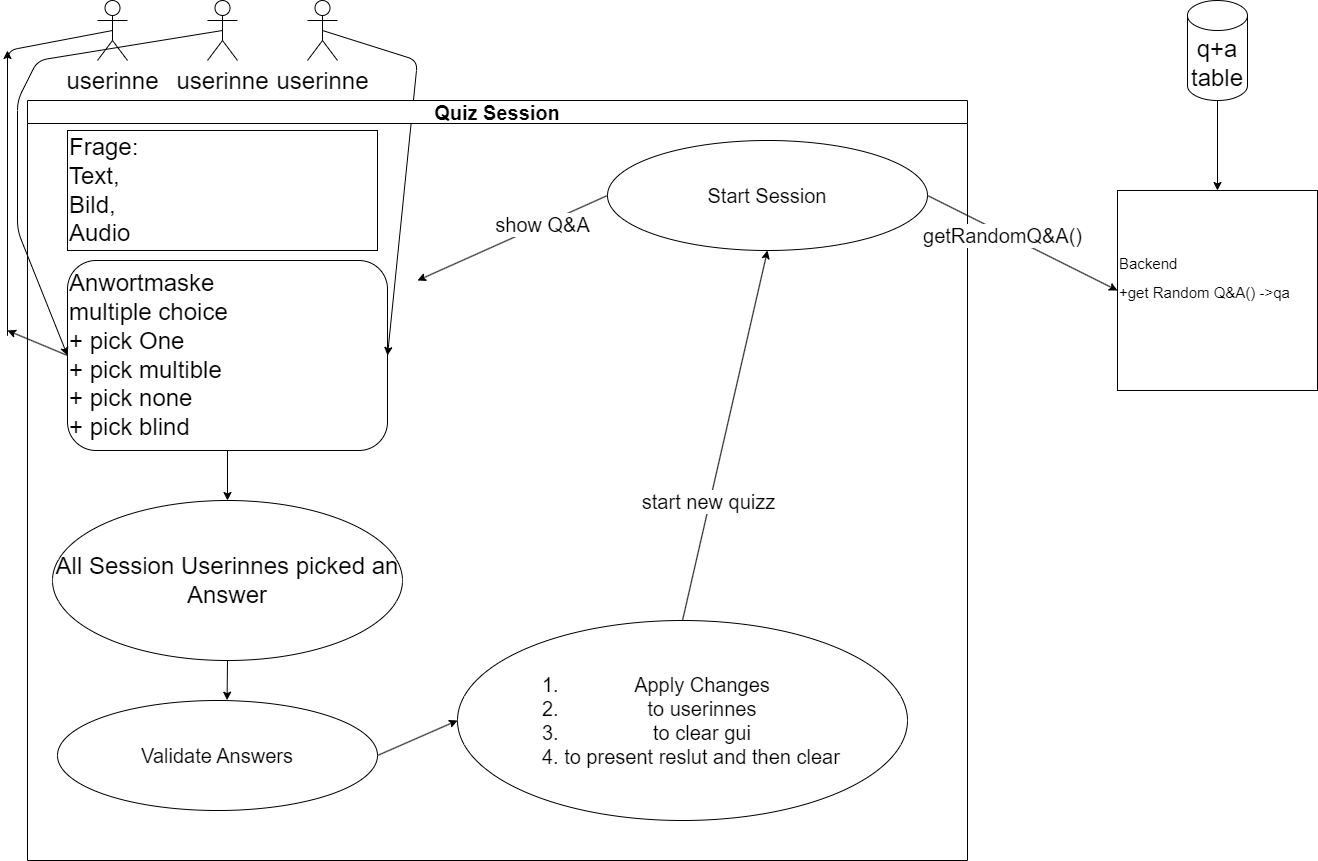

The diagram above was exported from draw.io. Its source (the exported page's mxGraphModel, read from the mxfile embedded in the PNG):
<mxGraphModel dx="1781" dy="1519" grid="1" gridSize="10" guides="1" tooltips="1" connect="1" arrows="1" fold="1" page="1" pageScale="1" pageWidth="1600" pageHeight="900" math="0" shadow="0">
  <root>
    <mxCell id="0" />
    <mxCell id="1" parent="0" />
    <mxCell id="2" value="&lt;font style=&quot;font-size: 24px;&quot;&gt;Frage:&lt;br&gt;Text, &lt;br&gt;Bild, &lt;br&gt;&lt;/font&gt;&lt;div style=&quot;font-size: 24px;&quot;&gt;&lt;span style=&quot;background-color: initial;&quot;&gt;&lt;font style=&quot;font-size: 24px;&quot;&gt;Audio&amp;nbsp;&lt;/font&gt;&lt;/span&gt;&lt;/div&gt;" style="rounded=0;whiteSpace=wrap;html=1;align=left;" vertex="1" parent="1">
      <mxGeometry x="90" y="150" width="310" height="120" as="geometry" />
    </mxCell>
    <mxCell id="9" style="edgeStyle=none;html=1;exitX=0;exitY=0.5;exitDx=0;exitDy=0;fontSize=24;" edge="1" parent="1" source="3">
      <mxGeometry relative="1" as="geometry">
        <mxPoint x="30" y="350" as="targetPoint" />
      </mxGeometry>
    </mxCell>
    <mxCell id="3" value="&lt;font style=&quot;font-size: 24px;&quot;&gt;Anwortmaske&lt;br&gt;multiple choice&lt;br&gt;+ pick One&lt;br&gt;+ pick multible&lt;br&gt;+ pick none&lt;br&gt;+ pick blind&lt;/font&gt;" style="rounded=1;whiteSpace=wrap;html=1;align=left;" vertex="1" parent="1">
      <mxGeometry x="90" y="280" width="320" height="190" as="geometry" />
    </mxCell>
    <mxCell id="8" style="edgeStyle=none;html=1;exitX=0.5;exitY=0.5;exitDx=0;exitDy=0;exitPerimeter=0;fontSize=24;" edge="1" parent="1" source="4">
      <mxGeometry relative="1" as="geometry">
        <mxPoint x="30" y="70" as="targetPoint" />
        <Array as="points">
          <mxPoint x="30" y="70" />
          <mxPoint x="30" y="360" />
        </Array>
      </mxGeometry>
    </mxCell>
    <mxCell id="4" value="userinne" style="shape=umlActor;verticalLabelPosition=bottom;verticalAlign=top;html=1;outlineConnect=0;fontSize=24;" vertex="1" parent="1">
      <mxGeometry x="120" y="20" width="30" height="60" as="geometry" />
    </mxCell>
    <mxCell id="10" style="edgeStyle=none;html=1;exitX=0.5;exitY=0.5;exitDx=0;exitDy=0;exitPerimeter=0;fontSize=24;entryX=0;entryY=0.5;entryDx=0;entryDy=0;" edge="1" parent="1" source="5" target="3">
      <mxGeometry relative="1" as="geometry">
        <mxPoint x="30" y="130" as="targetPoint" />
        <Array as="points">
          <mxPoint x="60" y="80" />
          <mxPoint x="40" y="120" />
          <mxPoint x="40" y="250" />
        </Array>
      </mxGeometry>
    </mxCell>
    <mxCell id="5" value="userinne" style="shape=umlActor;verticalLabelPosition=bottom;verticalAlign=top;html=1;outlineConnect=0;fontSize=24;" vertex="1" parent="1">
      <mxGeometry x="230" y="20" width="30" height="60" as="geometry" />
    </mxCell>
    <mxCell id="12" style="edgeStyle=none;html=1;exitX=0.5;exitY=0.5;exitDx=0;exitDy=0;exitPerimeter=0;entryX=1;entryY=0.5;entryDx=0;entryDy=0;fontSize=24;" edge="1" parent="1" source="6" target="3">
      <mxGeometry relative="1" as="geometry">
        <Array as="points">
          <mxPoint x="440" y="80" />
        </Array>
      </mxGeometry>
    </mxCell>
    <mxCell id="6" value="userinne" style="shape=umlActor;verticalLabelPosition=bottom;verticalAlign=top;html=1;outlineConnect=0;fontSize=24;" vertex="1" parent="1">
      <mxGeometry x="330" y="20" width="30" height="60" as="geometry" />
    </mxCell>
    <mxCell id="25" style="edgeStyle=none;html=1;exitX=0.5;exitY=1;exitDx=0;exitDy=0;entryX=0.53;entryY=-0.003;entryDx=0;entryDy=0;entryPerimeter=0;fontSize=20;" edge="1" parent="1" source="13" target="24">
      <mxGeometry relative="1" as="geometry" />
    </mxCell>
    <mxCell id="13" value="All Session Userinnes picked an Answer" style="ellipse;whiteSpace=wrap;html=1;fontSize=24;" vertex="1" parent="1">
      <mxGeometry x="75" y="520" width="350" height="160" as="geometry" />
    </mxCell>
    <mxCell id="14" value="" style="endArrow=classic;html=1;fontSize=24;exitX=0.5;exitY=1;exitDx=0;exitDy=0;entryX=0.5;entryY=0;entryDx=0;entryDy=0;" edge="1" parent="1" source="3" target="13">
      <mxGeometry width="50" height="50" relative="1" as="geometry">
        <mxPoint x="360" y="320" as="sourcePoint" />
        <mxPoint x="410" y="270" as="targetPoint" />
      </mxGeometry>
    </mxCell>
    <mxCell id="20" style="edgeStyle=none;html=1;exitX=0.5;exitY=1;exitDx=0;exitDy=0;exitPerimeter=0;fontSize=15;" edge="1" parent="1" source="17" target="19">
      <mxGeometry relative="1" as="geometry" />
    </mxCell>
    <mxCell id="17" value="q+a table" style="shape=cylinder3;whiteSpace=wrap;html=1;boundedLbl=1;backgroundOutline=1;size=15;fontSize=24;" vertex="1" parent="1">
      <mxGeometry x="1210" y="20" width="60" height="100" as="geometry" />
    </mxCell>
    <mxCell id="19" value="&lt;font style=&quot;font-size: 15px;&quot;&gt;Backend&lt;br style=&quot;&quot;&gt;+get Random Q&amp;amp;A() -&amp;gt;qa&lt;br&gt;&lt;br&gt;&lt;/font&gt;" style="whiteSpace=wrap;html=1;aspect=fixed;fontSize=24;align=left;" vertex="1" parent="1">
      <mxGeometry x="1140" y="210" width="200" height="200" as="geometry" />
    </mxCell>
    <mxCell id="23" value="Quiz Session" style="swimlane;whiteSpace=wrap;html=1;fontSize=20;" vertex="1" parent="1">
      <mxGeometry x="50" y="120" width="940" height="760" as="geometry" />
    </mxCell>
    <mxCell id="24" value="Validate Answers" style="ellipse;whiteSpace=wrap;html=1;fontSize=20;" vertex="1" parent="23">
      <mxGeometry x="30" y="600" width="320" height="110" as="geometry" />
    </mxCell>
    <mxCell id="26" value="Start Session" style="ellipse;whiteSpace=wrap;html=1;fontSize=20;" vertex="1" parent="23">
      <mxGeometry x="580" y="40" width="320" height="110" as="geometry" />
    </mxCell>
    <mxCell id="33" style="edgeStyle=none;html=1;exitX=0.5;exitY=0;exitDx=0;exitDy=0;entryX=0.5;entryY=1;entryDx=0;entryDy=0;fontSize=20;" edge="1" parent="23" source="31" target="26">
      <mxGeometry relative="1" as="geometry" />
    </mxCell>
    <mxCell id="34" value="start new quizz" style="edgeLabel;html=1;align=center;verticalAlign=middle;resizable=0;points=[];fontSize=20;" vertex="1" connectable="0" parent="33">
      <mxGeometry x="-0.3515" y="2" relative="1" as="geometry">
        <mxPoint as="offset" />
      </mxGeometry>
    </mxCell>
    <mxCell id="31" value="&lt;ol&gt;&lt;li&gt;Apply Changes&lt;/li&gt;&lt;li&gt;to userinnes&lt;/li&gt;&lt;li&gt;to clear gui&lt;/li&gt;&lt;li&gt;&lt;span style=&quot;background-color: initial;&quot;&gt;to present reslut and then clear&lt;/span&gt;&lt;/li&gt;&lt;/ol&gt;" style="ellipse;whiteSpace=wrap;html=1;fontSize=20;align=center;" vertex="1" parent="23">
      <mxGeometry x="430" y="520" width="450" height="200" as="geometry" />
    </mxCell>
    <mxCell id="32" value="" style="endArrow=classic;html=1;fontSize=20;exitX=1;exitY=0.5;exitDx=0;exitDy=0;entryX=0;entryY=0.5;entryDx=0;entryDy=0;" edge="1" parent="23" source="24" target="31">
      <mxGeometry width="50" height="50" relative="1" as="geometry">
        <mxPoint x="400" y="170" as="sourcePoint" />
        <mxPoint x="450" y="120" as="targetPoint" />
      </mxGeometry>
    </mxCell>
    <mxCell id="27" style="edgeStyle=none;html=1;exitX=1;exitY=0.5;exitDx=0;exitDy=0;entryX=0;entryY=0.5;entryDx=0;entryDy=0;fontSize=20;" edge="1" parent="1" source="26" target="19">
      <mxGeometry relative="1" as="geometry" />
    </mxCell>
    <mxCell id="28" value="getRandomQ&amp;amp;A()" style="edgeLabel;html=1;align=center;verticalAlign=middle;resizable=0;points=[];fontSize=20;" vertex="1" connectable="0" parent="27">
      <mxGeometry x="-0.2084" y="-2" relative="1" as="geometry">
        <mxPoint as="offset" />
      </mxGeometry>
    </mxCell>
    <mxCell id="29" style="edgeStyle=none;html=1;exitX=0;exitY=0.5;exitDx=0;exitDy=0;fontSize=20;" edge="1" parent="1" source="26">
      <mxGeometry relative="1" as="geometry">
        <mxPoint x="440" y="300" as="targetPoint" />
      </mxGeometry>
    </mxCell>
    <mxCell id="30" value="show Q&amp;amp;A" style="edgeLabel;html=1;align=center;verticalAlign=middle;resizable=0;points=[];fontSize=20;" vertex="1" connectable="0" parent="29">
      <mxGeometry x="-0.3116" y="-1" relative="1" as="geometry">
        <mxPoint as="offset" />
      </mxGeometry>
    </mxCell>
  </root>
</mxGraphModel>